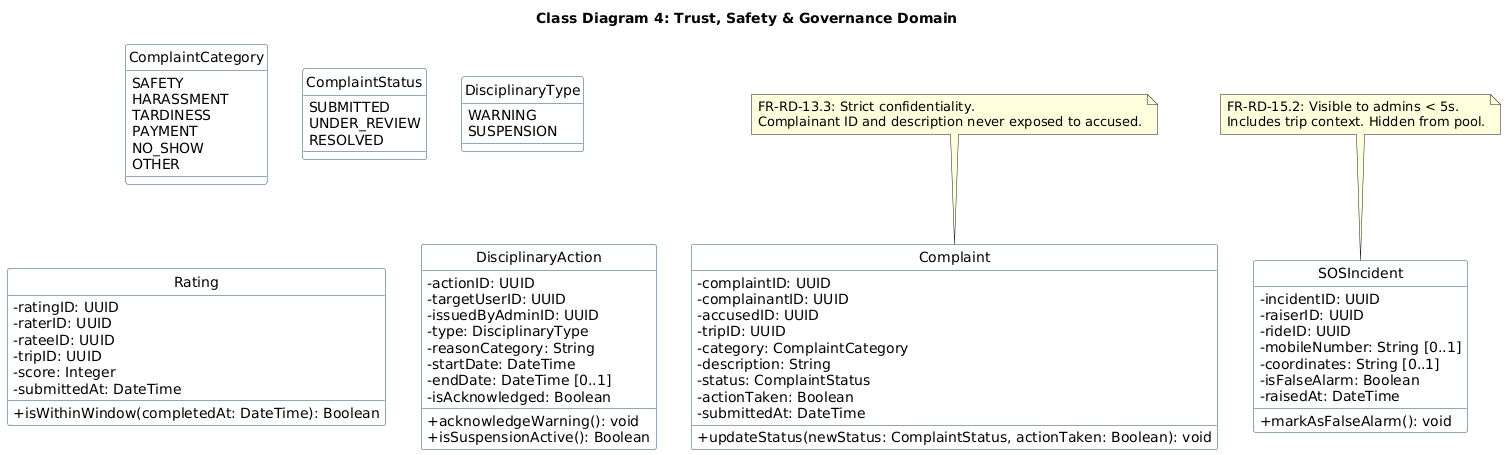

The diagram above was rendered by PlantUML. Its source (embedded in the PNG):
@startuml
hide circle
skinparam classAttributeIconSize 0
skinparam shadowing false
skinparam defaultFontName Arial
skinparam class {
    BackgroundColor #FFFFFF
    BorderColor #1F4E79
}

title Class Diagram 4: Trust, Safety & Governance Domain

enum ComplaintCategory {
    SAFETY
    HARASSMENT
    TARDINESS
    PAYMENT
    NO_SHOW
    OTHER
}

enum ComplaintStatus {
    SUBMITTED
    UNDER_REVIEW
    RESOLVED
}

enum DisciplinaryType {
    WARNING
    SUSPENSION
}

class Rating {
    - ratingID: UUID
    - raterID: UUID
    - rateeID: UUID
    - tripID: UUID
    - score: Integer
    - submittedAt: DateTime
    + isWithinWindow(completedAt: DateTime): Boolean
}

class Complaint {
    - complaintID: UUID
    - complainantID: UUID
    - accusedID: UUID
    - tripID: UUID
    - category: ComplaintCategory
    - description: String
    - status: ComplaintStatus
    - actionTaken: Boolean
    - submittedAt: DateTime
    + updateStatus(newStatus: ComplaintStatus, actionTaken: Boolean): void
}

class SOSIncident {
    - incidentID: UUID
    - raiserID: UUID
    - rideID: UUID
    - mobileNumber: String [0..1]
    - coordinates: String [0..1]
    - isFalseAlarm: Boolean
    - raisedAt: DateTime
    + markAsFalseAlarm(): void
}

class DisciplinaryAction {
    - actionID: UUID
    - targetUserID: UUID
    - issuedByAdminID: UUID
    - type: DisciplinaryType
    - reasonCategory: String
    - startDate: DateTime
    - endDate: DateTime [0..1]
    - isAcknowledged: Boolean
    + acknowledgeWarning(): void
    + isSuspensionActive(): Boolean
}

' Notes for Context
note top of Complaint : FR-RD-13.3: Strict confidentiality.\nComplainant ID and description never exposed to accused.
note top of SOSIncident : FR-RD-15.2: Visible to admins < 5s.\nIncludes trip context. Hidden from pool.
@enduml